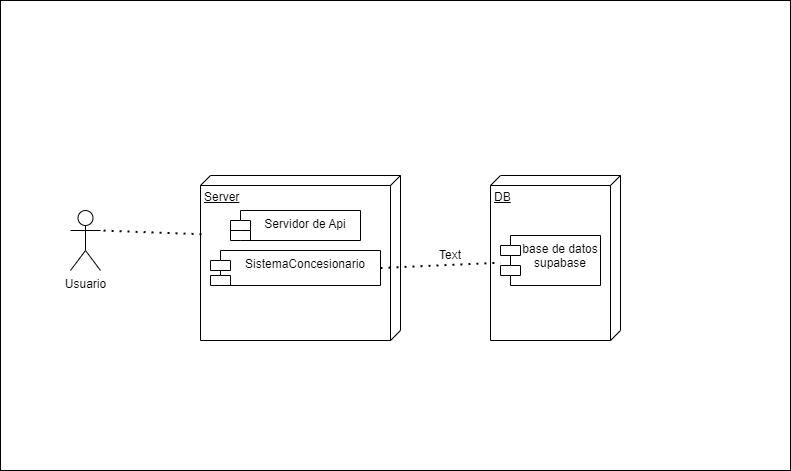

The diagram above was exported from draw.io. Its source (the exported page's mxGraphModel, read from the mxfile embedded in the PNG):
<mxGraphModel dx="743" dy="411" grid="1" gridSize="10" guides="1" tooltips="1" connect="1" arrows="1" fold="1" page="1" pageScale="1" pageWidth="827" pageHeight="1169" math="0" shadow="0">
  <root>
    <mxCell id="0" />
    <mxCell id="1" parent="0" />
    <mxCell id="iK-wkxDo0qEJDa1gR0Kp-2" value="" style="rounded=0;whiteSpace=wrap;html=1;" vertex="1" parent="1">
      <mxGeometry x="10" width="790" height="470" as="geometry" />
    </mxCell>
    <mxCell id="iK-wkxDo0qEJDa1gR0Kp-7" value="Usuario" style="shape=umlActor;verticalLabelPosition=bottom;verticalAlign=top;html=1;outlineConnect=0;" vertex="1" parent="1">
      <mxGeometry x="80" y="210" width="30" height="60" as="geometry" />
    </mxCell>
    <mxCell id="iK-wkxDo0qEJDa1gR0Kp-8" value="Server" style="verticalAlign=top;align=left;spacingTop=8;spacingLeft=2;spacingRight=12;shape=cube;size=10;direction=south;fontStyle=4;html=1;whiteSpace=wrap;" vertex="1" parent="1">
      <mxGeometry x="210" y="175" width="200" height="165" as="geometry" />
    </mxCell>
    <mxCell id="iK-wkxDo0qEJDa1gR0Kp-9" value="Servidor de Api" style="shape=module;align=left;spacingLeft=20;align=center;verticalAlign=top;whiteSpace=wrap;html=1;" vertex="1" parent="1">
      <mxGeometry x="240" y="210" width="130" height="30" as="geometry" />
    </mxCell>
    <mxCell id="iK-wkxDo0qEJDa1gR0Kp-14" value="SistemaConcesionario" style="shape=module;align=left;spacingLeft=20;align=center;verticalAlign=top;whiteSpace=wrap;html=1;" vertex="1" parent="1">
      <mxGeometry x="220" y="250" width="170" height="35" as="geometry" />
    </mxCell>
    <mxCell id="iK-wkxDo0qEJDa1gR0Kp-15" value="DB" style="verticalAlign=top;align=left;spacingTop=8;spacingLeft=2;spacingRight=12;shape=cube;size=10;direction=south;fontStyle=4;html=1;whiteSpace=wrap;" vertex="1" parent="1">
      <mxGeometry x="500" y="175" width="130" height="165" as="geometry" />
    </mxCell>
    <mxCell id="iK-wkxDo0qEJDa1gR0Kp-16" value="base de datos supabase" style="shape=module;align=left;spacingLeft=20;align=center;verticalAlign=top;whiteSpace=wrap;html=1;" vertex="1" parent="1">
      <mxGeometry x="510" y="235" width="100" height="50" as="geometry" />
    </mxCell>
    <mxCell id="iK-wkxDo0qEJDa1gR0Kp-17" value="" style="endArrow=none;dashed=1;html=1;dashPattern=1 3;strokeWidth=2;rounded=0;exitX=1;exitY=0.5;exitDx=0;exitDy=0;" edge="1" parent="1" source="iK-wkxDo0qEJDa1gR0Kp-14" target="iK-wkxDo0qEJDa1gR0Kp-16">
      <mxGeometry width="50" height="50" relative="1" as="geometry">
        <mxPoint x="380" y="280" as="sourcePoint" />
        <mxPoint x="430" y="230" as="targetPoint" />
      </mxGeometry>
    </mxCell>
    <mxCell id="iK-wkxDo0qEJDa1gR0Kp-18" value="" style="endArrow=none;dashed=1;html=1;dashPattern=1 3;strokeWidth=2;rounded=0;entryX=1;entryY=0.3333333333333333;entryDx=0;entryDy=0;entryPerimeter=0;exitX=0.356;exitY=0.995;exitDx=0;exitDy=0;exitPerimeter=0;" edge="1" parent="1" source="iK-wkxDo0qEJDa1gR0Kp-8" target="iK-wkxDo0qEJDa1gR0Kp-7">
      <mxGeometry width="50" height="50" relative="1" as="geometry">
        <mxPoint x="380" y="280" as="sourcePoint" />
        <mxPoint x="430" y="230" as="targetPoint" />
      </mxGeometry>
    </mxCell>
    <mxCell id="iK-wkxDo0qEJDa1gR0Kp-19" value="Text" style="text;html=1;align=center;verticalAlign=middle;whiteSpace=wrap;rounded=0;" vertex="1" parent="1">
      <mxGeometry x="430" y="240" width="60" height="30" as="geometry" />
    </mxCell>
  </root>
</mxGraphModel>